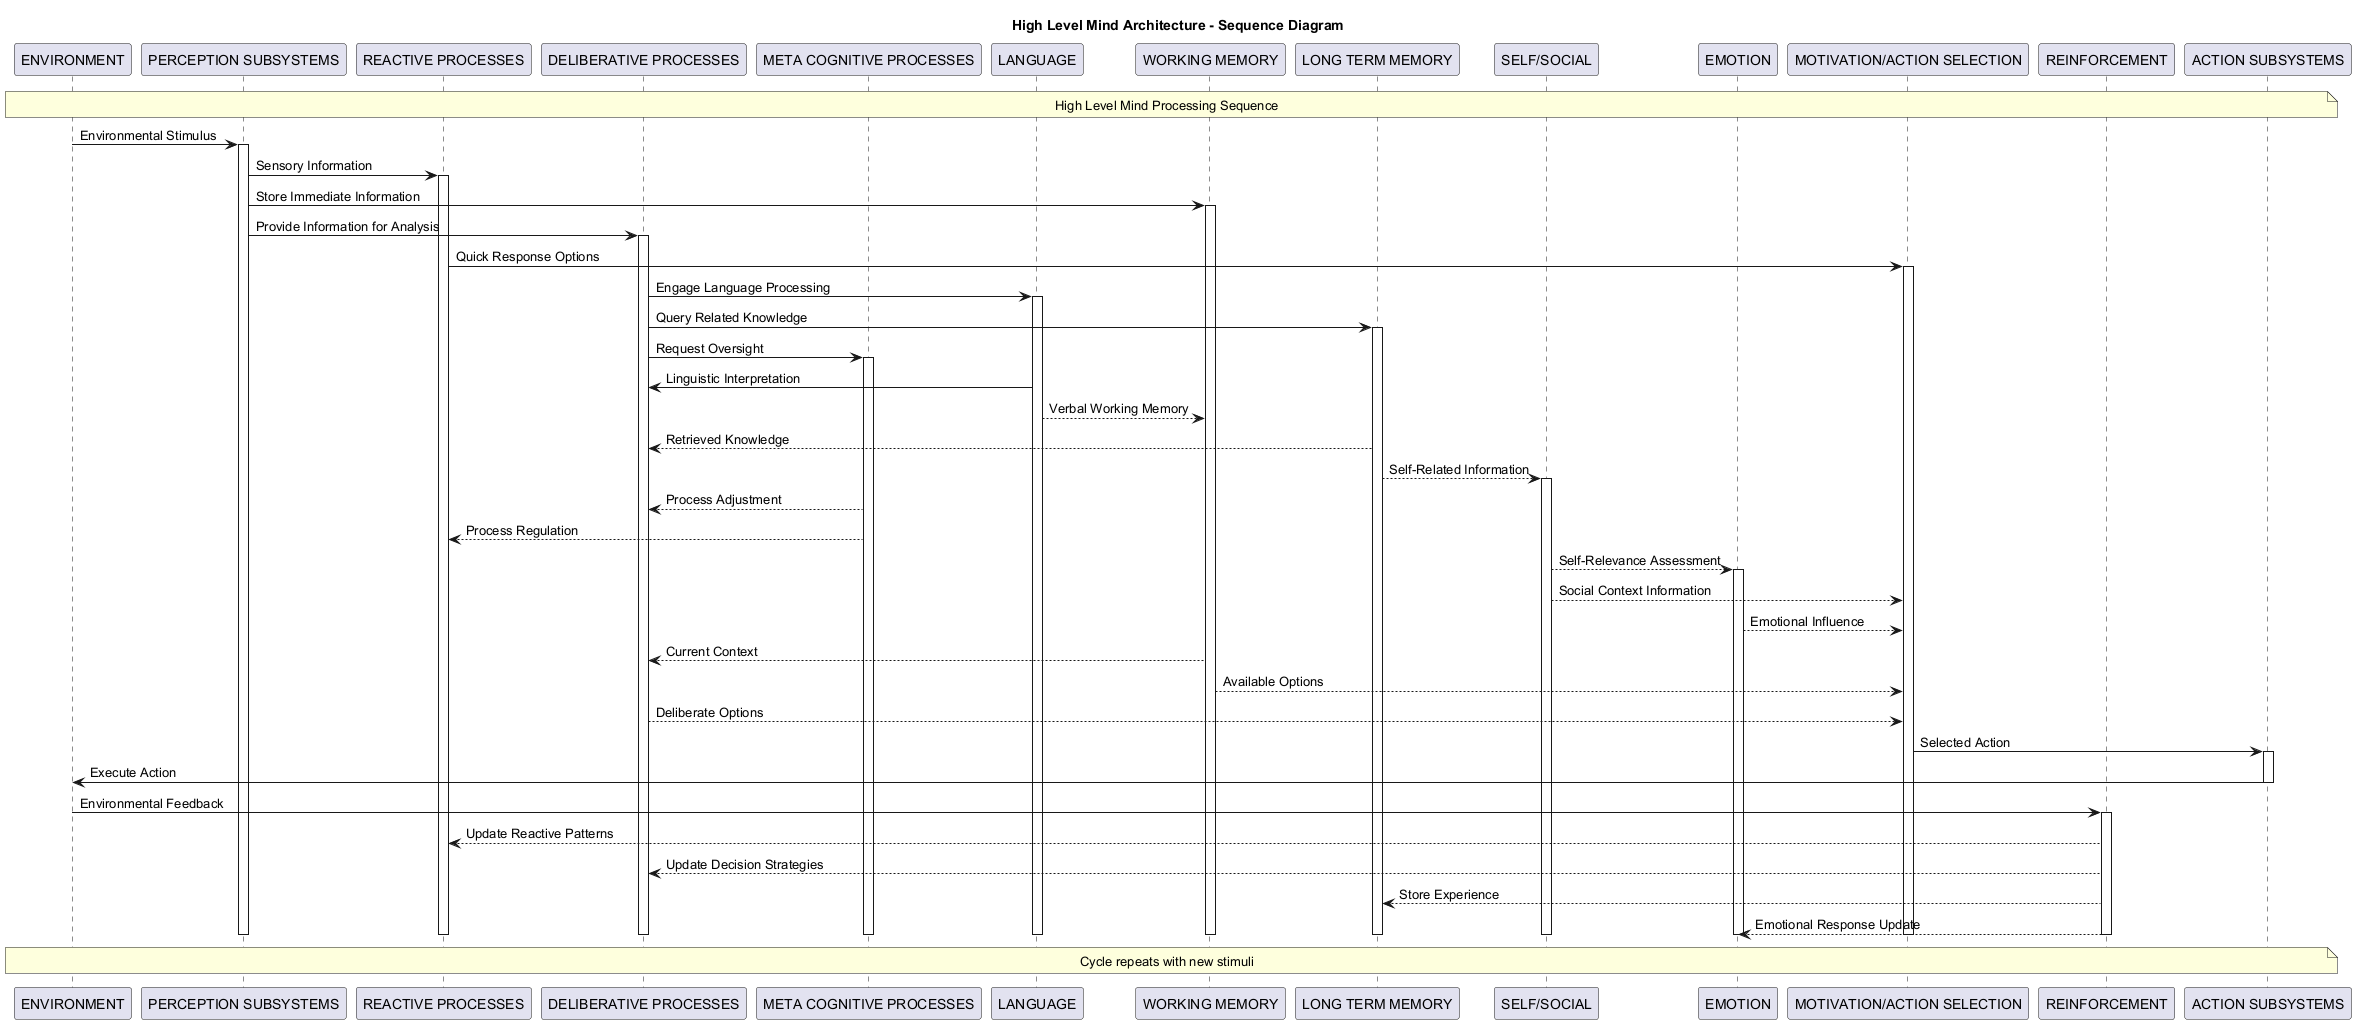

The diagram above was rendered by PlantUML. Its source (embedded in the PNG):
@startuml
title High Level Mind Architecture - Sequence Diagram

participant "ENVIRONMENT" as ENV
participant "PERCEPTION SUBSYSTEMS" as PS
participant "REACTIVE PROCESSES" as RP
participant "DELIBERATIVE PROCESSES" as DP
participant "META COGNITIVE PROCESSES" as MCP
participant "LANGUAGE" as L
participant "WORKING MEMORY" as WM
participant "LONG TERM MEMORY" as LTM
participant "SELF/SOCIAL" as SS
participant "EMOTION" as E
participant "MOTIVATION/ACTION SELECTION" as MAS
participant "REINFORCEMENT" as R
participant "ACTION SUBSYSTEMS" as AS

note over ENV, AS: High Level Mind Processing Sequence

ENV -> PS: Environmental Stimulus
activate PS

PS -> RP: Sensory Information
activate RP
PS -> WM: Store Immediate Information
activate WM
PS -> DP: Provide Information for Analysis
activate DP

RP -> MAS: Quick Response Options
activate MAS

DP -> L: Engage Language Processing
activate L
DP -> LTM: Query Related Knowledge
activate LTM
DP -> MCP: Request Oversight
activate MCP

L -> DP: Linguistic Interpretation
L --> WM: Verbal Working Memory

LTM --> DP: Retrieved Knowledge
LTM --> SS: Self-Related Information
activate SS

MCP --> DP: Process Adjustment
MCP --> RP: Process Regulation

SS --> E: Self-Relevance Assessment
activate E
SS --> MAS: Social Context Information

E --> MAS: Emotional Influence

WM --> DP: Current Context
WM --> MAS: Available Options

DP --> MAS: Deliberate Options

MAS -> AS: Selected Action
activate AS

AS -> ENV: Execute Action
deactivate AS

ENV -> R: Environmental Feedback
activate R

R --> RP: Update Reactive Patterns
R --> DP: Update Decision Strategies
R --> LTM: Store Experience
R --> E: Emotional Response Update

deactivate PS
deactivate RP
deactivate DP
deactivate MCP
deactivate L
deactivate WM
deactivate LTM
deactivate SS
deactivate E
deactivate MAS
deactivate R

note over ENV, AS: Cycle repeats with new stimuli
@enduml